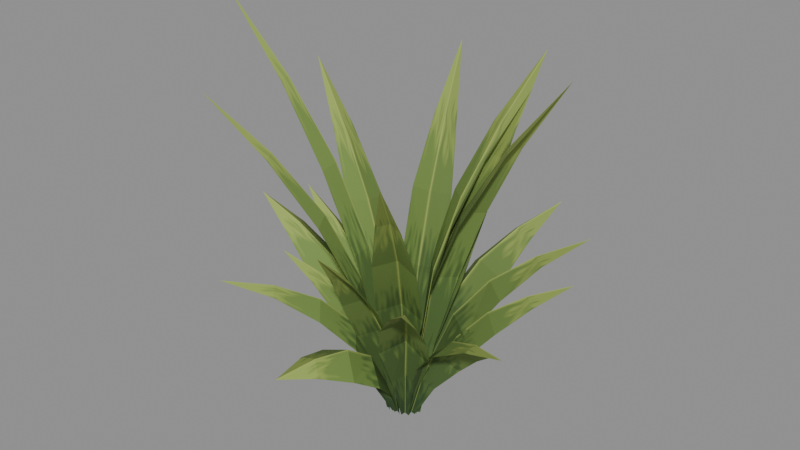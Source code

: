 # Source: grass_tuft.blend  (saved by Blender 5.2.44; exported with 4.5.12 LTS)
import bpy
from mathutils import Matrix  # noqa: F401  (used for matrix-valued properties, if any)

bpy.ops.wm.read_factory_settings(use_empty=True)
scene = bpy.context.scene
scene.name = 'ENV_grass_tuft'

# ---- collections
col_grass_tuft = bpy.data.collections.new('grass_tuft'); scene.collection.children.link(col_grass_tuft)

# ---- images (referenced by path relative to the original .blend; pixels are not part of the script)
import os
ASSET_DIR = os.environ.get("B2B_ASSET_DIR", "")  # directory of the original .blend (textures are referenced by path, not embedded)
HERE = os.path.dirname(os.path.abspath(__file__))  # packed textures are extracted next to this script under _unpacked/

def load_image(name, relpath, width, height, colorspace="sRGB"):
    """Load a texture the original file referenced (path relative to the .blend, or extracted next to this script)."""
    p = next((c for c in (os.path.join(HERE, relpath), os.path.join(ASSET_DIR, relpath)) if relpath and os.path.exists(c)), "")
    if p:
        img = bpy.data.images.load(p, check_existing=True)
        img.name = name
    else:  # same state as the original file: an image datablock whose file is absent (Cycles renders it pink)
        img = bpy.data.images.new(name, width, height)
        img.source = "FILE"
        img.filepath = "//" + (relpath or name)
    img.colorspace_settings.name = colorspace
    return img
img_grass_blade_png = load_image('grass_blade.png', '_unpacked/grass_blade.c52b2580.png', 256, 256, 'sRGB')

# ---- materials (node trees are filled in below, after node groups)
mat_env_grass_blade = bpy.data.materials.new('env_grass_blade')

# ---- material node trees
mat_env_grass_blade.use_nodes = True; mat_env_grass_blade.node_tree.nodes.clear()
_N = mat_env_grass_blade.node_tree.nodes; _L = mat_env_grass_blade.node_tree.links
n0 = _N.new('ShaderNodeBsdfPrincipled'); n0.name = 'Principled BSDF'; n0.location = (-200, 100)
n0.inputs[2].default_value = 0.8
n0.inputs[10].default_value = 0.005
n0.inputs[13].default_value = 0.25
n1 = _N.new('ShaderNodeOutputMaterial'); n1.name = 'Material Output'; n1.location = (200, 100)
n2 = _N.new('ShaderNodeTexImage'); n2.name = 'Image Texture'; n2.location = (-400, 200)
n2.image = img_grass_blade_png
_L.new(n0.outputs[0], n1.inputs[0])
_L.new(n2.outputs[0], n0.inputs[0])
n1.is_active_output = True

# ---- meshes
me_grass_tuft_blade_clumps = bpy.data.meshes.new('grass_tuft_blade_clumps')
me_grass_tuft_blade_clumps.from_pydata([(0.02687, 0.008641, 0.0), (0.02352, 0.01262, 0.0007089), (0.02604, 0.01701, 0.0), (0.04219, -0.0006955, 0.1193), (0.03149, 0.0137, 0.1215), (0.0413, 0.02853, 0.1188), (0.06533, -0.01184, 0.2368), (0.04707, 0.01624, 0.2405), (0.06743, 0.04318, 0.235), (0.09761, -0.007549, 0.3518), (0.08236, 0.01952, 0.3548), (0.1031, 0.04372, 0.3492), (0.1411, 0.006868, 0.4638), (0.1336, 0.02248, 0.4652), (0.1462, 0.03547, 0.4619), (0.1963, 0.02491, 0.5729), (0.02498, 0.01428, 0.0), (0.02099, 0.01741, 0.002839), (0.02144, 0.022, 0.0), (0.0624, 0.01553, 0.06852), (0.04822, 0.02601, 0.07896), (0.04921, 0.04211, 0.06966), (0.1072, 0.01662, 0.1289), (0.07995, 0.03553, 0.1496), (0.08073, 0.06604, 0.1332), (0.1509, 0.03289, 0.1828), (0.1249, 0.04976, 0.2032), (0.1246, 0.07845, 0.1889), (0.1948, 0.05923, 0.2313), (0.18, 0.06825, 0.2432), (0.1793, 0.08444, 0.2358), (0.242, 0.08983, 0.2741), (0.01628, 0.01408, 0.0), (0.01004, 0.01661, 0.003355), (0.008697, 0.02235, 0.0), (0.05442, 0.02278, 0.08143), (0.03319, 0.03278, 0.09173), (0.03006, 0.05275, 0.07874), (0.09921, 0.03222, 0.1566), (0.06033, 0.05326, 0.1733), (0.05736, 0.0907, 0.1465), (0.1382, 0.06112, 0.2214), (0.1031, 0.08277, 0.2345), (0.103, 0.1175, 0.2073), (0.178, 0.105, 0.2738), (0.159, 0.1183, 0.2797), (0.1605, 0.1375, 0.2633), (0.2242, 0.1574, 0.3141), (0.01851, 0.02525, 0.0), (0.01123, 0.02517, 0.0009782), (0.007656, 0.03054, 0.0), (0.04164, 0.03302, 0.1196), (0.01645, 0.03108, 0.1234), (0.00232, 0.04889, 0.1205), (0.07516, 0.05034, 0.2352), (0.02824, 0.04355, 0.2433), (-0.00142, 0.07524, 0.2386), (0.09451, 0.08417, 0.3483), (0.05139, 0.07492, 0.3565), (0.02098, 0.1027, 0.353), (0.1057, 0.129, 0.4595), (0.08203, 0.1222, 0.4644), (0.06355, 0.1366, 0.463), (0.1175, 0.181, 0.5686), (0.01203, 0.01831, 0.0), (0.005011, 0.01796, 0.003626), (0.0003691, 0.02243, 0.0), (0.04241, 0.04547, 0.08125), (0.01796, 0.04437, 0.09373), (0.001927, 0.05998, 0.08099), (0.07941, 0.07778, 0.1529), (0.03329, 0.07592, 0.1762), (0.003313, 0.1054, 0.1519), (0.09928, 0.1239, 0.2146), (0.05609, 0.1224, 0.2361), (0.02826, 0.1501, 0.2132), (0.1093, 0.1815, 0.2661), (0.08501, 0.1807, 0.2781), (0.06949, 0.1964, 0.2651), (0.1182, 0.2474, 0.3074), (0.007769, 0.0201, 0.0), (0.001763, 0.01743, 0.002311), (-0.004104, 0.02031, 0.0), (0.02314, 0.04636, 0.09249), (0.002463, 0.03681, 0.1008), (-0.01817, 0.04654, 0.09296), (0.04229, 0.08291, 0.1763), (0.00375, 0.06439, 0.1924), (-0.03552, 0.08219, 0.1781), (0.0409, 0.1293, 0.2523), (0.005254, 0.1115, 0.2677), (-0.03184, 0.1277, 0.2547), (0.02634, 0.1851, 0.3206), (0.006543, 0.1748, 0.3295), (-0.0145, 0.1836, 0.3225), (0.00756, 0.25, 0.3814), (0.003048, 0.02602, 0.0), (-0.001368, 0.02254, 0.0009145), (-0.007097, 0.02414, 0.0), (0.01129, 0.04494, 0.1157), (-0.003187, 0.03212, 0.1192), (-0.02349, 0.03666, 0.1163), (0.01939, 0.07598, 0.2272), (-0.006125, 0.05052, 0.2343), (-0.04492, 0.05716, 0.2295), (0.007367, 0.1126, 0.3354), (-0.01476, 0.0877, 0.3426), (-0.05143, 0.0921, 0.3387), (-0.01782, 0.1548, 0.441), (-0.02923, 0.1402, 0.4453), (-0.04998, 0.1416, 0.4434), (-0.04836, 0.2041, 0.5437), (0.0005745, 0.02634, 0.0), (-0.003421, 0.02268, 0.00268), (-0.009265, 0.0233, 0.0), (0.004094, 0.05018, 0.05799), (-0.009642, 0.03735, 0.06748), (-0.03002, 0.03932, 0.05832), (0.008565, 0.07947, 0.1103), (-0.01699, 0.05513, 0.1284), (-0.05547, 0.05853, 0.1115), (-0.005972, 0.1076, 0.1573), (-0.02958, 0.08467, 0.1746), (-0.06565, 0.08756, 0.1591), (-0.03334, 0.1362, 0.1994), (-0.04643, 0.1233, 0.2093), (-0.06674, 0.1247, 0.2007), (-0.06613, 0.1677, 0.2366), (-0.002221, 0.02023, 0.0), (-0.003397, 0.01438, 0.002609), (-0.009835, 0.01202, 0.0), (-0.01435, 0.04472, 0.07827), (-0.01883, 0.02439, 0.08709), (-0.04135, 0.01651, 0.07775), (-0.03056, 0.07585, 0.1502), (-0.03976, 0.03763, 0.1664), (-0.08239, 0.02339, 0.1483), (-0.06723, 0.09736, 0.2152), (-0.07652, 0.06168, 0.2298), (-0.1166, 0.04893, 0.2124), (-0.12, 0.1146, 0.2726), (-0.1256, 0.0946, 0.2805), (-0.1482, 0.08776, 0.2705), (-0.1832, 0.1337, 0.3226), (-0.0132, 0.02052, 0.0), (-0.01231, 0.01573, 0.0008456), (-0.01684, 0.01276, 0.0), (-0.0256, 0.03578, 0.11), (-0.02393, 0.01895, 0.1126), (-0.04053, 0.009616, 0.1093), (-0.04886, 0.05713, 0.2163), (-0.04843, 0.02529, 0.2204), (-0.08108, 0.009693, 0.2136), (-0.09383, 0.06999, 0.3178), (-0.09598, 0.04024, 0.321), (-0.1276, 0.02758, 0.3141), (-0.1599, 0.0801, 0.414), (-0.1625, 0.0635, 0.4154), (-0.1809, 0.05751, 0.4112), (-0.2439, 0.09349, 0.5049), (-0.02354, 0.022, 0.0), (-0.02192, 0.01623, 0.002876), (-0.02665, 0.01186, 0.0), (-0.04897, 0.04097, 0.07263), (-0.04224, 0.02128, 0.08348), (-0.05789, 0.005335, 0.07435), (-0.08347, 0.06502, 0.1362), (-0.06875, 0.02871, 0.1582), (-0.09663, -0.002619, 0.1427), (-0.1305, 0.07286, 0.1934), (-0.1149, 0.03972, 0.2154), (-0.1394, 0.009281, 0.2025), (-0.1866, 0.07066, 0.2455), (-0.1768, 0.05255, 0.2586), (-0.1897, 0.03486, 0.2523), (-0.2496, 0.06627, 0.2923), (-0.0113, 0.01545, 0.0), (-0.007759, 0.01035, 0.003853), (-0.01017, 0.004789, 0.0), (-0.05267, 0.02561, 0.07645), (-0.04101, 0.007358, 0.08893), (-0.05015, -0.01156, 0.07462), (-0.09921, 0.03849, 0.1466), (-0.07855, 0.003234, 0.1684), (-0.09713, -0.03155, 0.1397), (-0.1507, 0.03216, 0.2078), (-0.1327, -0.001576, 0.2264), (-0.1513, -0.03326, 0.1981), (-0.2091, 0.01329, 0.2585), (-0.1997, -0.006061, 0.2679), (-0.2108, -0.02336, 0.2512), (-0.275, -0.009979, 0.2989), (-0.02087, 0.006704, 0.0), (-0.01601, 0.003947, 0.000806), (-0.01653, -0.0009815, 0.0), (-0.04565, 0.00838, 0.1373), (-0.02832, -0.0006292, 0.1403), (-0.02933, -0.01783, 0.1377), (-0.08528, 0.006792, 0.2705), (-0.05189, -0.009051, 0.2765), (-0.05225, -0.0415, 0.2719), (-0.129, -0.01298, 0.4002), (-0.09713, -0.02672, 0.4061), (-0.09604, -0.05708, 0.4022), (-0.1786, -0.04568, 0.5267), (-0.1604, -0.05278, 0.5302), (-0.159, -0.06981, 0.5282), (-0.2375, -0.0855, 0.65), (-0.01855, 0.006949, 0.0), (-0.01256, 0.003866, 0.002962), (-0.01216, -0.002057, 0.0), (-0.04764, 0.007355, 0.06111), (-0.02658, -0.002941, 0.07183), (-0.02464, -0.02357, 0.06194), (-0.08407, 0.007641, 0.1164), (-0.044, -0.01093, 0.1374), (-0.03931, -0.0498, 0.1196), (-0.1136, -0.01001, 0.1672), (-0.07577, -0.0266, 0.1875), (-0.07042, -0.06295, 0.1716), (-0.1396, -0.03965, 0.2141), (-0.1182, -0.04854, 0.2259), (-0.1146, -0.06894, 0.2174), (-0.167, -0.07454, 0.2571), (-0.01156, 0.003753, 0.0), (-0.004753, 0.002972, 0.003585), (-0.001271, -0.002035, 0.0), (-0.04661, -0.01747, 0.0732), (-0.023, -0.01944, 0.08651), (-0.01007, -0.0366, 0.07489), (-0.09038, -0.04432, 0.134), (-0.04611, -0.04663, 0.1606), (-0.02026, -0.07838, 0.1404), (-0.1207, -0.08711, 0.185), (-0.07954, -0.08795, 0.2112), (-0.054, -0.1171, 0.1939), (-0.1434, -0.1414, 0.2275), (-0.1205, -0.1411, 0.243), (-0.1054, -0.1571, 0.2341), (-0.1666, -0.2029, 0.2612), (-0.01855, -0.009991, 0.0), (-0.01278, -0.009965, 0.001046), (-0.009943, -0.01421, 0.0), (-0.04097, -0.022, 0.1225), (-0.02093, -0.02278, 0.1258), (-0.01197, -0.03793, 0.1218), (-0.07294, -0.04318, 0.2398), (-0.0353, -0.04629, 0.2455), (-0.0202, -0.07549, 0.2375), (-0.09826, -0.08406, 0.3512), (-0.06325, -0.0885, 0.3558), (-0.05083, -0.1164, 0.3478), (-0.1232, -0.143, 0.456), (-0.1036, -0.1463, 0.4582), (-0.09764, -0.1622, 0.4535), (-0.1541, -0.2165, 0.5543), (-0.005685, -0.01143, 0.0), (0.0006426, -0.009223, 0.003936), (0.00674, -0.01186, 0.0), (-0.02252, -0.04247, 0.06309), (0.0003755, -0.03592, 0.07498), (0.02048, -0.0461, 0.05958), (-0.04296, -0.07902, 0.117), (0.001565, -0.06889, 0.1359), (0.03711, -0.08986, 0.1039), (-0.04198, -0.1252, 0.1566), (0.000729, -0.1178, 0.1708), (0.03161, -0.139, 0.1382), (-0.02799, -0.1824, 0.1789), (-0.003535, -0.1795, 0.185), (0.01238, -0.1922, 0.1652), (-0.01078, -0.25, 0.1845), (-0.001643, -0.01233, 0.0), (0.003338, -0.009626, 0.002112), (0.008721, -0.01171, 0.0), (-0.01253, -0.03645, 0.08221), (0.00447, -0.02667, 0.08989), (0.02345, -0.03353, 0.08288), (-0.02586, -0.06784, 0.1582), (0.005504, -0.04876, 0.1732), (0.04172, -0.06092, 0.1607), (-0.02055, -0.1041, 0.2289), (0.008148, -0.08566, 0.2435), (0.04242, -0.09632, 0.2324), (-0.003138, -0.145, 0.2949), (0.01262, -0.1343, 0.3034), (0.03209, -0.1399, 0.2975), (0.01856, -0.1912, 0.3561), (0.00112, 0.001162, 0.0), (0.004726, 0.005698, 0.001624), (0.01117, 0.005354, 0.0), (-0.0007612, -0.02219, 0.1039), (0.01235, -0.00671, 0.1093), (0.0347, -0.008469, 0.1033), (-0.001837, -0.0532, 0.2035), (0.02389, -0.02465, 0.2131), (0.06581, -0.02902, 0.2014), (0.01919, -0.08462, 0.298), (0.0442, -0.0585, 0.3064), (0.08319, -0.06357, 0.295), (0.05642, -0.1197, 0.3869), (0.07099, -0.1054, 0.3913), (0.09276, -0.1088, 0.3847), (0.1022, -0.1617, 0.4703), (0.01191, -0.01102, 0.0), (0.01518, -0.00609, 0.003158), (0.02181, -0.005405, 0.0), (0.01924, -0.04267, 0.08103), (0.03173, -0.02592, 0.09097), (0.05472, -0.02456, 0.07897), (0.02698, -0.07998, 0.156), (0.05252, -0.04925, 0.1727), (0.09557, -0.04862, 0.1483), (0.05696, -0.1136, 0.2218), (0.08265, -0.08571, 0.2355), (0.1225, -0.08694, 0.211), (0.1036, -0.1482, 0.2769), (0.119, -0.1331, 0.2835), (0.1412, -0.1348, 0.2688), (0.1592, -0.188, 0.3214), (0.0214, -0.004377, 0.0), (0.02204, 0.0006698, 0.003415), (0.02701, 0.003518, 0.0), (0.05079, -0.03261, 0.07552), (0.05408, -0.01497, 0.08624), (0.07171, -0.005927, 0.07323), (0.08358, -0.06558, 0.1432), (0.09175, -0.03233, 0.1611), (0.1255, -0.01697, 0.1346), (0.1333, -0.08835, 0.1996), (0.1428, -0.05732, 0.2142), (0.1748, -0.04458, 0.1875), (0.1976, -0.1066, 0.2429), (0.2039, -0.08927, 0.2498), (0.2221, -0.08304, 0.2339), (0.2719, -0.1264, 0.2733), (0.02923, 0.004186, 0.0), (0.02647, 0.009083, 0.0005739), (0.03026, 0.01346, 0.0), (0.04465, -0.008634, 0.1277), (0.03479, 0.008289, 0.1297), (0.04772, 0.02367, 0.1278), (0.07652, -0.02554, 0.2524), (0.05746, 0.006123, 0.2564), (0.08134, 0.03536, 0.2528), (0.1262, -0.02749, 0.3744), (0.1079, 0.001915, 0.3781), (0.1298, 0.02951, 0.3748), (0.1926, -0.0202, 0.4936), (0.182, -0.003805, 0.4957), (0.1941, 0.01184, 0.4939), (0.275, -0.01067, 0.61)], [], [(0, 3, 4, 1), (1, 4, 5, 2), (3, 6, 7, 4), (4, 7, 8, 5), (6, 9, 10, 7), (7, 10, 11, 8), (9, 12, 13, 10), (10, 13, 14, 11), (12, 15, 13), (13, 15, 14), (16, 19, 20, 17), (17, 20, 21, 18), (19, 22, 23, 20), (20, 23, 24, 21), (22, 25, 26, 23), (23, 26, 27, 24), (25, 28, 29, 26), (26, 29, 30, 27), (28, 31, 29), (29, 31, 30), (32, 35, 36, 33), (33, 36, 37, 34), (35, 38, 39, 36), (36, 39, 40, 37), (38, 41, 42, 39), (39, 42, 43, 40), (41, 44, 45, 42), (42, 45, 46, 43), (44, 47, 45), (45, 47, 46), (48, 51, 52, 49), (49, 52, 53, 50), (51, 54, 55, 52), (52, 55, 56, 53), (54, 57, 58, 55), (55, 58, 59, 56), (57, 60, 61, 58), (58, 61, 62, 59), (60, 63, 61), (61, 63, 62), (64, 67, 68, 65), (65, 68, 69, 66), (67, 70, 71, 68), (68, 71, 72, 69), (70, 73, 74, 71), (71, 74, 75, 72), (73, 76, 77, 74), (74, 77, 78, 75), (76, 79, 77), (77, 79, 78), (80, 83, 84, 81), (81, 84, 85, 82), (83, 86, 87, 84), (84, 87, 88, 85), (86, 89, 90, 87), (87, 90, 91, 88), (89, 92, 93, 90), (90, 93, 94, 91), (92, 95, 93), (93, 95, 94), (96, 99, 100, 97), (97, 100, 101, 98), (99, 102, 103, 100), (100, 103, 104, 101), (102, 105, 106, 103), (103, 106, 107, 104), (105, 108, 109, 106), (106, 109, 110, 107), (108, 111, 109), (109, 111, 110), (112, 115, 116, 113), (113, 116, 117, 114), (115, 118, 119, 116), (116, 119, 120, 117), (118, 121, 122, 119), (119, 122, 123, 120), (121, 124, 125, 122), (122, 125, 126, 123), (124, 127, 125), (125, 127, 126), (128, 131, 132, 129), (129, 132, 133, 130), (131, 134, 135, 132), (132, 135, 136, 133), (134, 137, 138, 135), (135, 138, 139, 136), (137, 140, 141, 138), (138, 141, 142, 139), (140, 143, 141), (141, 143, 142), (144, 147, 148, 145), (145, 148, 149, 146), (147, 150, 151, 148), (148, 151, 152, 149), (150, 153, 154, 151), (151, 154, 155, 152), (153, 156, 157, 154), (154, 157, 158, 155), (156, 159, 157), (157, 159, 158), (160, 163, 164, 161), (161, 164, 165, 162), (163, 166, 167, 164), (164, 167, 168, 165), (166, 169, 170, 167), (167, 170, 171, 168), (169, 172, 173, 170), (170, 173, 174, 171), (172, 175, 173), (173, 175, 174), (176, 179, 180, 177), (177, 180, 181, 178), (179, 182, 183, 180), (180, 183, 184, 181), (182, 185, 186, 183), (183, 186, 187, 184), (185, 188, 189, 186), (186, 189, 190, 187), (188, 191, 189), (189, 191, 190), (192, 195, 196, 193), (193, 196, 197, 194), (195, 198, 199, 196), (196, 199, 200, 197), (198, 201, 202, 199), (199, 202, 203, 200), (201, 204, 205, 202), (202, 205, 206, 203), (204, 207, 205), (205, 207, 206), (208, 211, 212, 209), (209, 212, 213, 210), (211, 214, 215, 212), (212, 215, 216, 213), (214, 217, 218, 215), (215, 218, 219, 216), (217, 220, 221, 218), (218, 221, 222, 219), (220, 223, 221), (221, 223, 222), (224, 227, 228, 225), (225, 228, 229, 226), (227, 230, 231, 228), (228, 231, 232, 229), (230, 233, 234, 231), (231, 234, 235, 232), (233, 236, 237, 234), (234, 237, 238, 235), (236, 239, 237), (237, 239, 238), (240, 243, 244, 241), (241, 244, 245, 242), (243, 246, 247, 244), (244, 247, 248, 245), (246, 249, 250, 247), (247, 250, 251, 248), (249, 252, 253, 250), (250, 253, 254, 251), (252, 255, 253), (253, 255, 254), (256, 259, 260, 257), (257, 260, 261, 258), (259, 262, 263, 260), (260, 263, 264, 261), (262, 265, 266, 263), (263, 266, 267, 264), (265, 268, 269, 266), (266, 269, 270, 267), (268, 271, 269), (269, 271, 270), (272, 275, 276, 273), (273, 276, 277, 274), (275, 278, 279, 276), (276, 279, 280, 277), (278, 281, 282, 279), (279, 282, 283, 280), (281, 284, 285, 282), (282, 285, 286, 283), (284, 287, 285), (285, 287, 286), (288, 291, 292, 289), (289, 292, 293, 290), (291, 294, 295, 292), (292, 295, 296, 293), (294, 297, 298, 295), (295, 298, 299, 296), (297, 300, 301, 298), (298, 301, 302, 299), (300, 303, 301), (301, 303, 302), (304, 307, 308, 305), (305, 308, 309, 306), (307, 310, 311, 308), (308, 311, 312, 309), (310, 313, 314, 311), (311, 314, 315, 312), (313, 316, 317, 314), (314, 317, 318, 315), (316, 319, 317), (317, 319, 318), (320, 323, 324, 321), (321, 324, 325, 322), (323, 326, 327, 324), (324, 327, 328, 325), (326, 329, 330, 327), (327, 330, 331, 328), (329, 332, 333, 330), (330, 333, 334, 331), (332, 335, 333), (333, 335, 334), (336, 339, 340, 337), (337, 340, 341, 338), (339, 342, 343, 340), (340, 343, 344, 341), (342, 345, 346, 343), (343, 346, 347, 344), (345, 348, 349, 346), (346, 349, 350, 347), (348, 351, 349), (349, 351, 350)])
_uv = me_grass_tuft_blade_clumps.uv_layers.new(name='Float2')
_uv.uv.foreach_set('vector', [0.0, 0.0, 0.0, 0.2, 0.5, 0.2, 0.5, 0.0, 0.5, 0.0, 0.5, 0.2, 1.0, 0.2, 1.0, 0.0, 0.0, 0.2, 0.0, 0.4, 0.5, 0.4, 0.5, 0.2, 0.5, 0.2, 0.5, 0.4, 1.0, 0.4, 1.0, 0.2, 0.0, 0.4, 0.0, 0.6, 0.5, 0.6, 0.5, 0.4, 0.5, 0.4, 0.5, 0.6, 1.0, 0.6, 1.0, 0.4, 0.0, 0.6, 0.0, 0.8, 0.5, 0.8, 0.5, 0.6, 0.5, 0.6, 0.5, 0.8, 1.0, 0.8, 1.0, 0.6, 0.0, 0.8, 0.5, 1.0, 0.5, 0.8, 0.5, 0.8, 0.5, 1.0, 1.0, 0.8, 0.0, 0.0, 0.0, 0.2, 0.5, 0.2, 0.5, 0.0, 0.5, 0.0, 0.5, 0.2, 1.0, 0.2, 1.0, 0.0, 0.0, 0.2, 0.0, 0.4, 0.5, 0.4, 0.5, 0.2, 0.5, 0.2, 0.5, 0.4, 1.0, 0.4, 1.0, 0.2, 0.0, 0.4, 0.0, 0.6, 0.5, 0.6, 0.5, 0.4, 0.5, 0.4, 0.5, 0.6, 1.0, 0.6, 1.0, 0.4, 0.0, 0.6, 0.0, 0.8, 0.5, 0.8, 0.5, 0.6, 0.5, 0.6, 0.5, 0.8, 1.0, 0.8, 1.0, 0.6, 0.0, 0.8, 0.5, 1.0, 0.5, 0.8, 0.5, 0.8, 0.5, 1.0, 1.0, 0.8, 0.0, 0.0, 0.0, 0.2, 0.5, 0.2, 0.5, 0.0, 0.5, 0.0, 0.5, 0.2, 1.0, 0.2, 1.0, 0.0, 0.0, 0.2, 0.0, 0.4, 0.5, 0.4, 0.5, 0.2, 0.5, 0.2, 0.5, 0.4, 1.0, 0.4, 1.0, 0.2, 0.0, 0.4, 0.0, 0.6, 0.5, 0.6, 0.5, 0.4, 0.5, 0.4, 0.5, 0.6, 1.0, 0.6, 1.0, 0.4, 0.0, 0.6, 0.0, 0.8, 0.5, 0.8, 0.5, 0.6, 0.5, 0.6, 0.5, 0.8, 1.0, 0.8, 1.0, 0.6, 0.0, 0.8, 0.5, 1.0, 0.5, 0.8, 0.5, 0.8, 0.5, 1.0, 1.0, 0.8, 0.0, 0.0, 0.0, 0.2, 0.5, 0.2, 0.5, 0.0, 0.5, 0.0, 0.5, 0.2, 1.0, 0.2, 1.0, 0.0, 0.0, 0.2, 0.0, 0.4, 0.5, 0.4, 0.5, 0.2, 0.5, 0.2, 0.5, 0.4, 1.0, 0.4, 1.0, 0.2, 0.0, 0.4, 0.0, 0.6, 0.5, 0.6, 0.5, 0.4, 0.5, 0.4, 0.5, 0.6, 1.0, 0.6, 1.0, 0.4, 0.0, 0.6, 0.0, 0.8, 0.5, 0.8, 0.5, 0.6, 0.5, 0.6, 0.5, 0.8, 1.0, 0.8, 1.0, 0.6, 0.0, 0.8, 0.5, 1.0, 0.5, 0.8, 0.5, 0.8, 0.5, 1.0, 1.0, 0.8, 0.0, 0.0, 0.0, 0.2, 0.5, 0.2, 0.5, 0.0, 0.5, 0.0, 0.5, 0.2, 1.0, 0.2, 1.0, 0.0, 0.0, 0.2, 0.0, 0.4, 0.5, 0.4, 0.5, 0.2, 0.5, 0.2, 0.5, 0.4, 1.0, 0.4, 1.0, 0.2, 0.0, 0.4, 0.0, 0.6, 0.5, 0.6, 0.5, 0.4, 0.5, 0.4, 0.5, 0.6, 1.0, 0.6, 1.0, 0.4, 0.0, 0.6, 0.0, 0.8, 0.5, 0.8, 0.5, 0.6, 0.5, 0.6, 0.5, 0.8, 1.0, 0.8, 1.0, 0.6, 0.0, 0.8, 0.5, 1.0, 0.5, 0.8, 0.5, 0.8, 0.5, 1.0, 1.0, 0.8, 0.0, 0.0, 0.0, 0.2, 0.5, 0.2, 0.5, 0.0, 0.5, 0.0, 0.5, 0.2, 1.0, 0.2, 1.0, 0.0, 0.0, 0.2, 0.0, 0.4, 0.5, 0.4, 0.5, 0.2, 0.5, 0.2, 0.5, 0.4, 1.0, 0.4, 1.0, 0.2, 0.0, 0.4, 0.0, 0.6, 0.5, 0.6, 0.5, 0.4, 0.5, 0.4, 0.5, 0.6, 1.0, 0.6, 1.0, 0.4, 0.0, 0.6, 0.0, 0.8, 0.5, 0.8, 0.5, 0.6, 0.5, 0.6, 0.5, 0.8, 1.0, 0.8, 1.0, 0.6, 0.0, 0.8, 0.5, 1.0, 0.5, 0.8, 0.5, 0.8, 0.5, 1.0, 1.0, 0.8, 0.0, 0.0, 0.0, 0.2, 0.5, 0.2, 0.5, 0.0, 0.5, 0.0, 0.5, 0.2, 1.0, 0.2, 1.0, 0.0, 0.0, 0.2, 0.0, 0.4, 0.5, 0.4, 0.5, 0.2, 0.5, 0.2, 0.5, 0.4, 1.0, 0.4, 1.0, 0.2, 0.0, 0.4, 0.0, 0.6, 0.5, 0.6, 0.5, 0.4, 0.5, 0.4, 0.5, 0.6, 1.0, 0.6, 1.0, 0.4, 0.0, 0.6, 0.0, 0.8, 0.5, 0.8, 0.5, 0.6, 0.5, 0.6, 0.5, 0.8, 1.0, 0.8, 1.0, 0.6, 0.0, 0.8, 0.5, 1.0, 0.5, 0.8, 0.5, 0.8, 0.5, 1.0, 1.0, 0.8, 0.0, 0.0, 0.0, 0.2, 0.5, 0.2, 0.5, 0.0, 0.5, 0.0, 0.5, 0.2, 1.0, 0.2, 1.0, 0.0, 0.0, 0.2, 0.0, 0.4, 0.5, 0.4, 0.5, 0.2, 0.5, 0.2, 0.5, 0.4, 1.0, 0.4, 1.0, 0.2, 0.0, 0.4, 0.0, 0.6, 0.5, 0.6, 0.5, 0.4, 0.5, 0.4, 0.5, 0.6, 1.0, 0.6, 1.0, 0.4, 0.0, 0.6, 0.0, 0.8, 0.5, 0.8, 0.5, 0.6, 0.5, 0.6, 0.5, 0.8, 1.0, 0.8, 1.0, 0.6, 0.0, 0.8, 0.5, 1.0, 0.5, 0.8, 0.5, 0.8, 0.5, 1.0, 1.0, 0.8, 0.0, 0.0, 0.0, 0.2, 0.5, 0.2, 0.5, 0.0, 0.5, 0.0, 0.5, 0.2, 1.0, 0.2, 1.0, 0.0, 0.0, 0.2, 0.0, 0.4, 0.5, 0.4, 0.5, 0.2, 0.5, 0.2, 0.5, 0.4, 1.0, 0.4, 1.0, 0.2, 0.0, 0.4, 0.0, 0.6, 0.5, 0.6, 0.5, 0.4, 0.5, 0.4, 0.5, 0.6, 1.0, 0.6, 1.0, 0.4, 0.0, 0.6, 0.0, 0.8, 0.5, 0.8, 0.5, 0.6, 0.5, 0.6, 0.5, 0.8, 1.0, 0.8, 1.0, 0.6, 0.0, 0.8, 0.5, 1.0, 0.5, 0.8, 0.5, 0.8, 0.5, 1.0, 1.0, 0.8, 0.0, 0.0, 0.0, 0.2, 0.5, 0.2, 0.5, 0.0, 0.5, 0.0, 0.5, 0.2, 1.0, 0.2, 1.0, 0.0, 0.0, 0.2, 0.0, 0.4, 0.5, 0.4, 0.5, 0.2, 0.5, 0.2, 0.5, 0.4, 1.0, 0.4, 1.0, 0.2, 0.0, 0.4, 0.0, 0.6, 0.5, 0.6, 0.5, 0.4, 0.5, 0.4, 0.5, 0.6, 1.0, 0.6, 1.0, 0.4, 0.0, 0.6, 0.0, 0.8, 0.5, 0.8, 0.5, 0.6, 0.5, 0.6, 0.5, 0.8, 1.0, 0.8, 1.0, 0.6, 0.0, 0.8, 0.5, 1.0, 0.5, 0.8, 0.5, 0.8, 0.5, 1.0, 1.0, 0.8, 0.0, 0.0, 0.0, 0.2, 0.5, 0.2, 0.5, 0.0, 0.5, 0.0, 0.5, 0.2, 1.0, 0.2, 1.0, 0.0, 0.0, 0.2, 0.0, 0.4, 0.5, 0.4, 0.5, 0.2, 0.5, 0.2, 0.5, 0.4, 1.0, 0.4, 1.0, 0.2, 0.0, 0.4, 0.0, 0.6, 0.5, 0.6, 0.5, 0.4, 0.5, 0.4, 0.5, 0.6, 1.0, 0.6, 1.0, 0.4, 0.0, 0.6, 0.0, 0.8, 0.5, 0.8, 0.5, 0.6, 0.5, 0.6, 0.5, 0.8, 1.0, 0.8, 1.0, 0.6, 0.0, 0.8, 0.5, 1.0, 0.5, 0.8, 0.5, 0.8, 0.5, 1.0, 1.0, 0.8, 0.0, 0.0, 0.0, 0.2, 0.5, 0.2, 0.5, 0.0, 0.5, 0.0, 0.5, 0.2, 1.0, 0.2, 1.0, 0.0, 0.0, 0.2, 0.0, 0.4, 0.5, 0.4, 0.5, 0.2, 0.5, 0.2, 0.5, 0.4, 1.0, 0.4, 1.0, 0.2, 0.0, 0.4, 0.0, 0.6, 0.5, 0.6, 0.5, 0.4, 0.5, 0.4, 0.5, 0.6, 1.0, 0.6, 1.0, 0.4, 0.0, 0.6, 0.0, 0.8, 0.5, 0.8, 0.5, 0.6, 0.5, 0.6, 0.5, 0.8, 1.0, 0.8, 1.0, 0.6, 0.0, 0.8, 0.5, 1.0, 0.5, 0.8, 0.5, 0.8, 0.5, 1.0, 1.0, 0.8, 0.0, 0.0, 0.0, 0.2, 0.5, 0.2, 0.5, 0.0, 0.5, 0.0, 0.5, 0.2, 1.0, 0.2, 1.0, 0.0, 0.0, 0.2, 0.0, 0.4, 0.5, 0.4, 0.5, 0.2, 0.5, 0.2, 0.5, 0.4, 1.0, 0.4, 1.0, 0.2, 0.0, 0.4, 0.0, 0.6, 0.5, 0.6, 0.5, 0.4, 0.5, 0.4, 0.5, 0.6, 1.0, 0.6, 1.0, 0.4, 0.0, 0.6, 0.0, 0.8, 0.5, 0.8, 0.5, 0.6, 0.5, 0.6, 0.5, 0.8, 1.0, 0.8, 1.0, 0.6, 0.0, 0.8, 0.5, 1.0, 0.5, 0.8, 0.5, 0.8, 0.5, 1.0, 1.0, 0.8, 0.0, 0.0, 0.0, 0.2, 0.5, 0.2, 0.5, 0.0, 0.5, 0.0, 0.5, 0.2, 1.0, 0.2, 1.0, 0.0, 0.0, 0.2, 0.0, 0.4, 0.5, 0.4, 0.5, 0.2, 0.5, 0.2, 0.5, 0.4, 1.0, 0.4, 1.0, 0.2, 0.0, 0.4, 0.0, 0.6, 0.5, 0.6, 0.5, 0.4, 0.5, 0.4, 0.5, 0.6, 1.0, 0.6, 1.0, 0.4, 0.0, 0.6, 0.0, 0.8, 0.5, 0.8, 0.5, 0.6, 0.5, 0.6, 0.5, 0.8, 1.0, 0.8, 1.0, 0.6, 0.0, 0.8, 0.5, 1.0, 0.5, 0.8, 0.5, 0.8, 0.5, 1.0, 1.0, 0.8, 0.0, 0.0, 0.0, 0.2, 0.5, 0.2, 0.5, 0.0, 0.5, 0.0, 0.5, 0.2, 1.0, 0.2, 1.0, 0.0, 0.0, 0.2, 0.0, 0.4, 0.5, 0.4, 0.5, 0.2, 0.5, 0.2, 0.5, 0.4, 1.0, 0.4, 1.0, 0.2, 0.0, 0.4, 0.0, 0.6, 0.5, 0.6, 0.5, 0.4, 0.5, 0.4, 0.5, 0.6, 1.0, 0.6, 1.0, 0.4, 0.0, 0.6, 0.0, 0.8, 0.5, 0.8, 0.5, 0.6, 0.5, 0.6, 0.5, 0.8, 1.0, 0.8, 1.0, 0.6, 0.0, 0.8, 0.5, 1.0, 0.5, 0.8, 0.5, 0.8, 0.5, 1.0, 1.0, 0.8, 0.0, 0.0, 0.0, 0.2, 0.5, 0.2, 0.5, 0.0, 0.5, 0.0, 0.5, 0.2, 1.0, 0.2, 1.0, 0.0, 0.0, 0.2, 0.0, 0.4, 0.5, 0.4, 0.5, 0.2, 0.5, 0.2, 0.5, 0.4, 1.0, 0.4, 1.0, 0.2, 0.0, 0.4, 0.0, 0.6, 0.5, 0.6, 0.5, 0.4, 0.5, 0.4, 0.5, 0.6, 1.0, 0.6, 1.0, 0.4, 0.0, 0.6, 0.0, 0.8, 0.5, 0.8, 0.5, 0.6, 0.5, 0.6, 0.5, 0.8, 1.0, 0.8, 1.0, 0.6, 0.0, 0.8, 0.5, 1.0, 0.5, 0.8, 0.5, 0.8, 0.5, 1.0, 1.0, 0.8, 0.0, 0.0, 0.0, 0.2, 0.5, 0.2, 0.5, 0.0, 0.5, 0.0, 0.5, 0.2, 1.0, 0.2, 1.0, 0.0, 0.0, 0.2, 0.0, 0.4, 0.5, 0.4, 0.5, 0.2, 0.5, 0.2, 0.5, 0.4, 1.0, 0.4, 1.0, 0.2, 0.0, 0.4, 0.0, 0.6, 0.5, 0.6, 0.5, 0.4, 0.5, 0.4, 0.5, 0.6, 1.0, 0.6, 1.0, 0.4, 0.0, 0.6, 0.0, 0.8, 0.5, 0.8, 0.5, 0.6, 0.5, 0.6, 0.5, 0.8, 1.0, 0.8, 1.0, 0.6, 0.0, 0.8, 0.5, 1.0, 0.5, 0.8, 0.5, 0.8, 0.5, 1.0, 1.0, 0.8, 0.0, 0.0, 0.0, 0.2, 0.5, 0.2, 0.5, 0.0, 0.5, 0.0, 0.5, 0.2, 1.0, 0.2, 1.0, 0.0, 0.0, 0.2, 0.0, 0.4, 0.5, 0.4, 0.5, 0.2, 0.5, 0.2, 0.5, 0.4, 1.0, 0.4, 1.0, 0.2, 0.0, 0.4, 0.0, 0.6, 0.5, 0.6, 0.5, 0.4, 0.5, 0.4, 0.5, 0.6, 1.0, 0.6, 1.0, 0.4, 0.0, 0.6, 0.0, 0.8, 0.5, 0.8, 0.5, 0.6, 0.5, 0.6, 0.5, 0.8, 1.0, 0.8, 1.0, 0.6, 0.0, 0.8, 0.5, 1.0, 0.5, 0.8, 0.5, 0.8, 0.5, 1.0, 1.0, 0.8, 0.0, 0.0, 0.0, 0.2, 0.5, 0.2, 0.5, 0.0, 0.5, 0.0, 0.5, 0.2, 1.0, 0.2, 1.0, 0.0, 0.0, 0.2, 0.0, 0.4, 0.5, 0.4, 0.5, 0.2, 0.5, 0.2, 0.5, 0.4, 1.0, 0.4, 1.0, 0.2, 0.0, 0.4, 0.0, 0.6, 0.5, 0.6, 0.5, 0.4, 0.5, 0.4, 0.5, 0.6, 1.0, 0.6, 1.0, 0.4, 0.0, 0.6, 0.0, 0.8, 0.5, 0.8, 0.5, 0.6, 0.5, 0.6, 0.5, 0.8, 1.0, 0.8, 1.0, 0.6, 0.0, 0.8, 0.5, 1.0, 0.5, 0.8, 0.5, 0.8, 0.5, 1.0, 1.0, 0.8, 0.0, 0.0, 0.0, 0.2, 0.5, 0.2, 0.5, 0.0, 0.5, 0.0, 0.5, 0.2, 1.0, 0.2, 1.0, 0.0, 0.0, 0.2, 0.0, 0.4, 0.5, 0.4, 0.5, 0.2, 0.5, 0.2, 0.5, 0.4, 1.0, 0.4, 1.0, 0.2, 0.0, 0.4, 0.0, 0.6, 0.5, 0.6, 0.5, 0.4, 0.5, 0.4, 0.5, 0.6, 1.0, 0.6, 1.0, 0.4, 0.0, 0.6, 0.0, 0.8, 0.5, 0.8, 0.5, 0.6, 0.5, 0.6, 0.5, 0.8, 1.0, 0.8, 1.0, 0.6, 0.0, 0.8, 0.5, 1.0, 0.5, 0.8, 0.5, 0.8, 0.5, 1.0, 1.0, 0.8, 0.0, 0.0, 0.0, 0.2, 0.5, 0.2, 0.5, 0.0, 0.5, 0.0, 0.5, 0.2, 1.0, 0.2, 1.0, 0.0, 0.0, 0.2, 0.0, 0.4, 0.5, 0.4, 0.5, 0.2, 0.5, 0.2, 0.5, 0.4, 1.0, 0.4, 1.0, 0.2, 0.0, 0.4, 0.0, 0.6, 0.5, 0.6, 0.5, 0.4, 0.5, 0.4, 0.5, 0.6, 1.0, 0.6, 1.0, 0.4, 0.0, 0.6, 0.0, 0.8, 0.5, 0.8, 0.5, 0.6, 0.5, 0.6, 0.5, 0.8, 1.0, 0.8, 1.0, 0.6, 0.0, 0.8, 0.5, 1.0, 0.5, 0.8, 0.5, 0.8, 0.5, 1.0, 1.0, 0.8, 0.0, 0.0, 0.0, 0.2, 0.5, 0.2, 0.5, 0.0, 0.5, 0.0, 0.5, 0.2, 1.0, 0.2, 1.0, 0.0, 0.0, 0.2, 0.0, 0.4, 0.5, 0.4, 0.5, 0.2, 0.5, 0.2, 0.5, 0.4, 1.0, 0.4, 1.0, 0.2, 0.0, 0.4, 0.0, 0.6, 0.5, 0.6, 0.5, 0.4, 0.5, 0.4, 0.5, 0.6, 1.0, 0.6, 1.0, 0.4, 0.0, 0.6, 0.0, 0.8, 0.5, 0.8, 0.5, 0.6, 0.5, 0.6, 0.5, 0.8, 1.0, 0.8, 1.0, 0.6, 0.0, 0.8, 0.5, 1.0, 0.5, 0.8, 0.5, 0.8, 0.5, 1.0, 1.0, 0.8])
me_grass_tuft_blade_clumps.materials.append(mat_env_grass_blade)
me_grass_tuft_blade_clumps.update()

# ---- objects
ob_grass_tuft = bpy.data.objects.new('grass_tuft', None)
ob_grass_tuft_blade_clumps = bpy.data.objects.new('grass_tuft_blade_clumps', me_grass_tuft_blade_clumps)

# ---- transforms, parenting, visibility, modifiers, constraints
ob_grass_tuft.location = (0.0, 0.0, 0.0)
ob_grass_tuft.empty_display_type = 'ARROWS'
ob_grass_tuft.empty_display_size = 0.5
ob_grass_tuft_blade_clumps.parent = ob_grass_tuft
ob_grass_tuft_blade_clumps.location = (0.0, 0.0, 0.0)

# ---- collection membership
col_grass_tuft.objects.link(ob_grass_tuft)
col_grass_tuft.objects.link(ob_grass_tuft_blade_clumps)

# ---- scene / render settings (as saved in the file)
scene.frame_start = 1; scene.frame_end = 250; scene.frame_set(1)
scene.render.engine = 'BLENDER_EEVEE_NEXT'
scene.render.image_settings.exr_codec = 'NONE'
scene.render.use_bake_clear = False
scene.render.bake_margin = 0
scene.render.bake_bias = 0.0
scene.render.bake_samples = 0
scene.render.simplify_subdivision_render = 0
scene.render.simplify_child_particles_render = 0.0
scene.render.compositor_device = 'GPU'
scene.eevee.use_volume_custom_range = False
scene.eevee.gtao_distance = 0.0
scene.eevee.use_fast_gi = False
scene.eevee.fast_gi_thickness_near = 0.1
scene.eevee.fast_gi_thickness_far = 0.0
scene.eevee.ray_tracing_options.screen_trace_thickness = 0.1
bpy.context.view_layer.update()

# ---- added for rendering (the .blend has no active camera and no usable light): camera, sun + grey world if the file has none
cam_auto = bpy.data.cameras.new('AutoCamera')
cam_auto.lens = 50.0
cam_auto.sensor_width = 36.0
cam_auto.clip_end = 1000.0
ob_auto_camera = bpy.data.objects.new('AutoCamera', cam_auto)
scene.collection.objects.link(ob_auto_camera)
ob_auto_camera.location = (0.913586, -1.0963, 1.05587)
ob_auto_camera.rotation_euler = (1.09748, -7.21219e-08, 0.694738)
scene.camera = ob_auto_camera
light_auto_sun = bpy.data.lights.new('AutoSun', 'SUN')
light_auto_sun.energy = 3.0
light_auto_sun.angle = 0.0523599
ob_auto_sun = bpy.data.objects.new('AutoSun', light_auto_sun)
scene.collection.objects.link(ob_auto_sun)
ob_auto_sun.rotation_euler = (0.872665, 0.174533, 0.523599)
if scene.world is None:
    world_auto = bpy.data.worlds.new('AutoWorld')
    world_auto.color = (0.3, 0.3, 0.3)
    scene.world = world_auto
bpy.context.view_layer.update()
